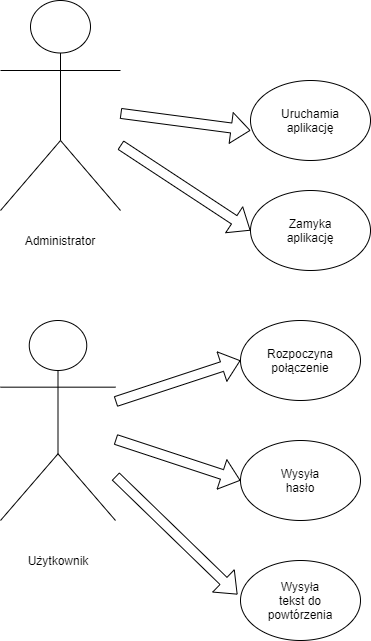

The diagram above was exported from draw.io. Its source (the exported page's mxGraphModel, read from the mxfile embedded in the PNG):
<mxGraphModel dx="782" dy="748" grid="1" gridSize="10" guides="1" tooltips="1" connect="1" arrows="1" fold="1" page="1" pageScale="1" pageWidth="1100" pageHeight="850" background="#FFFFFF" math="0" shadow="0">
  <root>
    <mxCell id="0" />
    <mxCell id="1" parent="0" />
    <mxCell id="I6vYWt79eJFAWB984igG-1" value="Actor" style="shape=umlActor;verticalLabelPosition=bottom;verticalAlign=top;html=1;outlineConnect=0;fontStyle=0;fontColor=#FFFFFF;" vertex="1" parent="1">
      <mxGeometry x="320" y="120" width="120" height="210" as="geometry" />
    </mxCell>
    <mxCell id="I6vYWt79eJFAWB984igG-2" value="" style="ellipse;whiteSpace=wrap;html=1;" vertex="1" parent="1">
      <mxGeometry x="570" y="200" width="120" height="80" as="geometry" />
    </mxCell>
    <mxCell id="I6vYWt79eJFAWB984igG-3" value="" style="ellipse;whiteSpace=wrap;html=1;" vertex="1" parent="1">
      <mxGeometry x="570" y="310" width="120" height="80" as="geometry" />
    </mxCell>
    <mxCell id="I6vYWt79eJFAWB984igG-4" value="" style="shape=flexArrow;endArrow=classic;html=1;entryX=0;entryY=0.5;entryDx=0;entryDy=0;" edge="1" parent="1" source="I6vYWt79eJFAWB984igG-1" target="I6vYWt79eJFAWB984igG-3">
      <mxGeometry width="50" height="50" relative="1" as="geometry">
        <mxPoint x="440" y="350" as="sourcePoint" />
        <mxPoint x="510.71067811865476" y="300" as="targetPoint" />
      </mxGeometry>
    </mxCell>
    <mxCell id="I6vYWt79eJFAWB984igG-5" value="" style="shape=flexArrow;endArrow=classic;html=1;entryX=0;entryY=0.625;entryDx=0;entryDy=0;entryPerimeter=0;" edge="1" parent="1" source="I6vYWt79eJFAWB984igG-1" target="I6vYWt79eJFAWB984igG-2">
      <mxGeometry width="50" height="50" relative="1" as="geometry">
        <mxPoint x="440" y="340" as="sourcePoint" />
        <mxPoint x="490" y="290" as="targetPoint" />
      </mxGeometry>
    </mxCell>
    <mxCell id="I6vYWt79eJFAWB984igG-6" value="Zamyka aplikację&lt;br&gt;" style="text;html=1;strokeColor=none;fillColor=none;align=center;verticalAlign=middle;whiteSpace=wrap;rounded=0;" vertex="1" parent="1">
      <mxGeometry x="610" y="340" width="40" height="20" as="geometry" />
    </mxCell>
    <mxCell id="I6vYWt79eJFAWB984igG-7" value="Uruchamia aplikację" style="text;html=1;strokeColor=none;fillColor=none;align=center;verticalAlign=middle;whiteSpace=wrap;rounded=0;" vertex="1" parent="1">
      <mxGeometry x="610" y="230" width="40" height="20" as="geometry" />
    </mxCell>
    <mxCell id="I6vYWt79eJFAWB984igG-12" value="Administrator&lt;br&gt;" style="text;html=1;strokeColor=none;fillColor=none;align=center;verticalAlign=middle;whiteSpace=wrap;rounded=0;" vertex="1" parent="1">
      <mxGeometry x="360" y="350" width="40" height="20" as="geometry" />
    </mxCell>
    <mxCell id="I6vYWt79eJFAWB984igG-13" value="Actor" style="shape=umlActor;verticalLabelPosition=bottom;verticalAlign=top;html=1;outlineConnect=0;fontColor=#FFFFFF;" vertex="1" parent="1">
      <mxGeometry x="320" y="440" width="115" height="200" as="geometry" />
    </mxCell>
    <mxCell id="I6vYWt79eJFAWB984igG-14" value="" style="ellipse;whiteSpace=wrap;html=1;" vertex="1" parent="1">
      <mxGeometry x="560" y="440" width="120" height="80" as="geometry" />
    </mxCell>
    <mxCell id="I6vYWt79eJFAWB984igG-15" value="" style="ellipse;whiteSpace=wrap;html=1;" vertex="1" parent="1">
      <mxGeometry x="560" y="560" width="120" height="80" as="geometry" />
    </mxCell>
    <mxCell id="I6vYWt79eJFAWB984igG-16" value="" style="ellipse;whiteSpace=wrap;html=1;" vertex="1" parent="1">
      <mxGeometry x="560" y="680" width="120" height="80" as="geometry" />
    </mxCell>
    <mxCell id="I6vYWt79eJFAWB984igG-17" value="" style="shape=flexArrow;endArrow=classic;html=1;entryX=0;entryY=0.5;entryDx=0;entryDy=0;" edge="1" parent="1" source="I6vYWt79eJFAWB984igG-13" target="I6vYWt79eJFAWB984igG-14">
      <mxGeometry width="50" height="50" relative="1" as="geometry">
        <mxPoint x="435" y="590" as="sourcePoint" />
        <mxPoint x="505.71067811865476" y="540" as="targetPoint" />
      </mxGeometry>
    </mxCell>
    <mxCell id="I6vYWt79eJFAWB984igG-18" value="" style="shape=flexArrow;endArrow=classic;html=1;entryX=0;entryY=0.5;entryDx=0;entryDy=0;" edge="1" parent="1" source="I6vYWt79eJFAWB984igG-13" target="I6vYWt79eJFAWB984igG-15">
      <mxGeometry width="50" height="50" relative="1" as="geometry">
        <mxPoint x="435" y="590" as="sourcePoint" />
        <mxPoint x="505.71067811865476" y="540" as="targetPoint" />
      </mxGeometry>
    </mxCell>
    <mxCell id="I6vYWt79eJFAWB984igG-19" value="" style="shape=flexArrow;endArrow=classic;html=1;entryX=-0.025;entryY=0.425;entryDx=0;entryDy=0;entryPerimeter=0;" edge="1" parent="1" source="I6vYWt79eJFAWB984igG-13" target="I6vYWt79eJFAWB984igG-16">
      <mxGeometry width="50" height="50" relative="1" as="geometry">
        <mxPoint x="435" y="590" as="sourcePoint" />
        <mxPoint x="505.71067811865476" y="540" as="targetPoint" />
      </mxGeometry>
    </mxCell>
    <mxCell id="I6vYWt79eJFAWB984igG-20" value="Rozpoczyna połączenie" style="text;html=1;strokeColor=none;fillColor=none;align=center;verticalAlign=middle;whiteSpace=wrap;rounded=0;" vertex="1" parent="1">
      <mxGeometry x="600" y="470" width="40" height="20" as="geometry" />
    </mxCell>
    <mxCell id="I6vYWt79eJFAWB984igG-21" value="Wysyła hasło" style="text;html=1;strokeColor=none;fillColor=none;align=center;verticalAlign=middle;whiteSpace=wrap;rounded=0;" vertex="1" parent="1">
      <mxGeometry x="600" y="590" width="40" height="20" as="geometry" />
    </mxCell>
    <mxCell id="I6vYWt79eJFAWB984igG-22" value="Wysyła tekst do powtórzenia" style="text;html=1;strokeColor=none;fillColor=none;align=center;verticalAlign=middle;whiteSpace=wrap;rounded=0;" vertex="1" parent="1">
      <mxGeometry x="600" y="710" width="40" height="20" as="geometry" />
    </mxCell>
    <mxCell id="I6vYWt79eJFAWB984igG-25" value="Użytkownik&lt;br&gt;" style="text;html=1;strokeColor=none;fillColor=none;align=center;verticalAlign=middle;whiteSpace=wrap;rounded=0;" vertex="1" parent="1">
      <mxGeometry x="358" y="670" width="40" height="20" as="geometry" />
    </mxCell>
  </root>
</mxGraphModel>